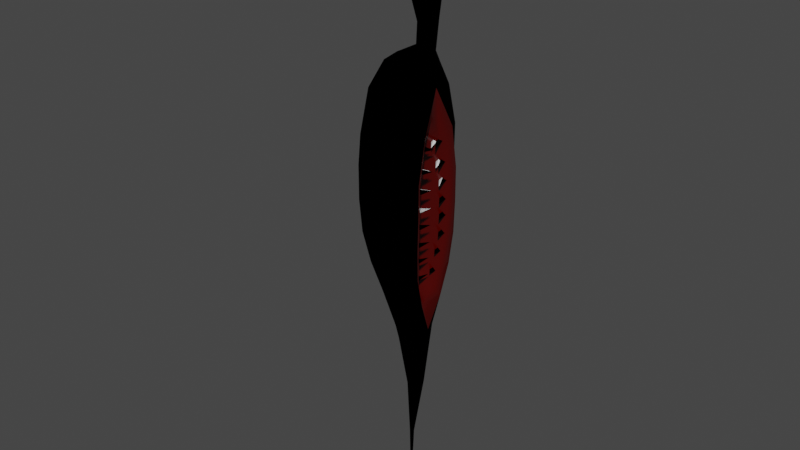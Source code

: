 # Source: 1_Imp_VoidGhost.blend  (saved by Blender 3.3.6; exported with 4.5.12 LTS)
import bpy
from mathutils import Matrix  # noqa: F401  (used for matrix-valued properties, if any)

bpy.ops.wm.read_factory_settings(use_empty=True)
scene = bpy.context.scene
scene.name = 'Scene'

# ---- collections
col_collection = bpy.data.collections.new('Collection'); scene.collection.children.link(col_collection)

# ---- materials (node trees are filled in below, after node groups)
mat_black = bpy.data.materials.new('Black')
mat_black.alpha_threshold = 0.0
mat_black.use_transparent_shadow = False
mat_black.roughness = 0.5
mat_black.line_color = (0.0, 0.0, 0.0, 1.0)
mat_glow = bpy.data.materials.new('Glow')
mat_glow.use_transparent_shadow = False
mat_fleshy = bpy.data.materials.new('Fleshy')
mat_fleshy.use_transparent_shadow = False
mat_white = bpy.data.materials.new('White')
mat_white.use_transparent_shadow = False

# ---- material node trees
mat_black.use_nodes = True; mat_black.node_tree.nodes.clear()
_N = mat_black.node_tree.nodes; _L = mat_black.node_tree.links
n0 = _N.new('ShaderNodeOutputMaterial'); n0.name = 'Material Output'; n0.location = (300, 300)
n1 = _N.new('ShaderNodeBsdfPrincipled'); n1.name = 'Principled BSDF'; n1.location = (10, 300)
n1.distribution = 'GGX'
n1.subsurface_method = 'RANDOM_WALK_SKIN'
n1.inputs[0].default_value = (0.0, 0.0, 0.0, 1.0)
n1.inputs[2].default_value = 1.0
n1.inputs[3].default_value = 1.45
n1.inputs[13].default_value = 0.0
n1.inputs[27].default_value = (0.0, 0.0, 0.0, 1.0)
n1.inputs[28].default_value = 1.0
_L.new(n1.outputs[0], n0.inputs[0])
n0.is_active_output = True
mat_glow.use_nodes = True; mat_glow.node_tree.nodes.clear()
_N = mat_glow.node_tree.nodes; _L = mat_glow.node_tree.links
n0 = _N.new('ShaderNodeBsdfPrincipled'); n0.name = 'Principled BSDF'; n0.location = (10, 300)
n0.distribution = 'GGX'
n0.subsurface_method = 'RANDOM_WALK_SKIN'
n0.inputs[0].default_value = (0.4473, 0.1678, 0.8, 1.0)
n0.inputs[2].default_value = 1.0
n0.inputs[3].default_value = 1.45
n0.inputs[13].default_value = 0.0
n0.inputs[27].default_value = (0.0, 0.0, 0.0, 1.0)
n0.inputs[28].default_value = 1.0
n1 = _N.new('ShaderNodeOutputMaterial'); n1.name = 'Material Output'; n1.location = (300, 300)
_L.new(n0.outputs[0], n1.inputs[0])
n1.is_active_output = True
mat_fleshy.use_nodes = True; mat_fleshy.node_tree.nodes.clear()
_N = mat_fleshy.node_tree.nodes; _L = mat_fleshy.node_tree.links
n0 = _N.new('ShaderNodeBsdfPrincipled'); n0.name = 'Principled BSDF'; n0.location = (10, 300)
n0.distribution = 'GGX'
n0.subsurface_method = 'RANDOM_WALK_SKIN'
n0.inputs[0].default_value = (0.06372, 0.0006333, 0.0, 1.0)
n0.inputs[2].default_value = 0.1811
n0.inputs[3].default_value = 1.45
n0.inputs[13].default_value = 0.5354
n0.inputs[27].default_value = (0.0, 0.0, 0.0, 1.0)
n0.inputs[28].default_value = 1.0
n1 = _N.new('ShaderNodeOutputMaterial'); n1.name = 'Material Output'; n1.location = (300, 300)
_L.new(n0.outputs[0], n1.inputs[0])
n1.is_active_output = True
mat_white.use_nodes = True; mat_white.node_tree.nodes.clear()
_N = mat_white.node_tree.nodes; _L = mat_white.node_tree.links
n0 = _N.new('ShaderNodeBsdfPrincipled'); n0.name = 'Principled BSDF'; n0.location = (10, 300)
n0.distribution = 'GGX'
n0.subsurface_method = 'RANDOM_WALK_SKIN'
n0.inputs[2].default_value = 1.0
n0.inputs[3].default_value = 1.45
n0.inputs[13].default_value = 0.0
n0.inputs[27].default_value = (0.0, 0.0, 0.0, 1.0)
n0.inputs[28].default_value = 1.0
n1 = _N.new('ShaderNodeOutputMaterial'); n1.name = 'Material Output'; n1.location = (300, 300)
_L.new(n0.outputs[0], n1.inputs[0])
n1.is_active_output = True

# ---- world
world_world = bpy.data.worlds.new('World'); scene.world = world_world
world_world.use_nodes = True; world_world.node_tree.nodes.clear()
_N = world_world.node_tree.nodes; _L = world_world.node_tree.links
n0 = _N.new('ShaderNodeOutputWorld'); n0.name = 'World Output'; n0.location = (300, 300)
n1 = _N.new('ShaderNodeBackground'); n1.name = 'Background'; n1.location = (10, 300)
n1.inputs[0].default_value = (0.05088, 0.05088, 0.05088, 1.0)
_L.new(n1.outputs[0], n0.inputs[0])
n0.is_active_output = True
world_world.color = (0.05088, 0.05088, 0.05088)
world_world.use_sun_shadow = False
world_world.sun_shadow_jitter_overblur = 0.0

# ---- meshes
me_icosphere = bpy.data.meshes.new('Icosphere')
me_icosphere.from_pydata([(-0.4739, 0.0, 4.69), (0.2157, -0.4487, 5.019), (-0.7507, -0.6342, 5.06), (-0.198, -0.6342, 5.947), (-1.198, -0.392, 5.947), (0.5087, 0.0, 5.947), (-0.4744, 0.0, 6.5), (-0.6368, -0.3738, 4.763), (-0.09194, -0.3312, 4.683), (-0.2115, -0.6032, 4.992), (0.5388, -0.3428, 5.513), (-0.4744, -0.7456, 5.5), (0.1134, -0.6032, 5.5), (-1.062, -0.6032, 5.5), (0.2138, -0.3728, 6.026), (-0.7372, -0.6032, 6.026), (-1.325, 0.0, 6.026), (-0.3119, -0.3728, 6.351), (0.05138, 0.0, 6.351), (-0.8997, 0.2304, 6.351), (-0.8597, -0.2845, 4.741), (-0.7314, 0.0, 4.696), (-1.136, 0.0, 4.682), (-1.27, -0.2841, 4.88), (-1.43, 0.0, 4.931), (-1.21, -0.4597, 5.281), (-1.327, -0.2987, 5.617), (-1.427, 0.0, 5.673), (-0.959, -0.4834, 4.966), (-0.02811, -0.2599, 4.549), (0.2758, -0.4537, 4.747), (0.5503, -0.2665, 5.079), (0.05137, -0.1929, 4.251), (0.3137, -0.3576, 4.329), (0.5356, -0.1965, 4.417), (0.1582, -0.1485, 3.821), (0.3037, -0.2495, 3.846), (0.5641, 0.0, 2.452), (0.5019, -0.1433, 3.895), (0.1299, -0.1437, 3.306), (0.2742, -0.1976, 3.269), (0.4492, -0.1164, 3.206), (0.5405, 0.0, 2.956), (0.5083, 0.0, 3.182), (0.5687, 0.0, 3.928), (0.6229, 0.0, 4.499), (0.6389, 0.0, 5.079), (0.6274, 0.0, 5.513), (-0.4522, -0.4753, 2.974), (-0.008117, -0.7085, 2.858), (0.4308, -0.6133, 2.344), (0.4082, -0.3148, 2.913), (-0.1497, -1.172, 2.067), (-0.7519, -0.6412, 2.339), (0.6547, -0.4652, 1.478), (0.4702, -0.8088, 1.403), (-0.1837, -1.337, 1.211), (-0.9364, -0.7142, 1.254), (0.6417, -0.6468, 0.458), (0.3827, -0.9072, 0.4687), (-0.1953, -1.324, 0.38), (-0.9966, -0.7239, 0.5107), (0.64, -0.6485, -0.3599), (0.369, -0.92, -0.3751), (-0.1951, -1.323, -0.3751), (-0.9967, -0.724, -0.3218), (0.6167, -0.6419, -1.142), (0.33, -0.903, -1.125), (-0.1673, -1.262, -1.125), (-0.9429, -0.6907, -1.125), (0.563, -0.5605, -1.925), (0.284, -0.8178, -1.875), (-0.1024, -1.104, -1.875), (-0.7797, -0.6039, -1.875), (0.5111, -0.3323, -2.719), (0.3001, -0.5747, -2.716), (-0.006419, -0.8362, -2.625), (-0.5561, -0.4575, -2.625), (0.4318, 0.0, -3.506), (0.2936, -0.3279, -3.564), (-0.02361, -0.5117, -3.679), (-0.2525, -0.2587, -3.75), (0.242, 0.0, -5.099), (0.225, -0.1273, -5.103), (0.1073, -0.2232, -5.128), (-0.07536, -0.1273, -5.167), (0.01233, 0.0, -6.648), (0.006715, -0.03521, -6.648), (-0.03266, -0.06173, -6.648), (-0.06717, -0.03378, -6.648), (-0.05094, 0.0, -8.631), (-0.1766, 0.0, 4.625), (-0.1335, 0.0, 4.549), (-0.04603, 0.0, 4.242), (0.07102, 0.0, 3.809), (0.05668, 0.0, 3.303), (-0.4982, 5.2e-10, 3.014), (-0.8486, 0.0, 2.425), (-1.045, 0.0, 1.317), (-1.099, 0.0, 0.646), (-1.1, 0.0, -0.2445), (-1.053, 0.0, -1.125), (-0.913, 0.0, -1.875), (-0.7297, 0.0, -2.625), (-0.3431, 0.0, -3.786), (-0.1593, 0.0, -5.185), (-0.09562, 0.0, -6.648), (0.4581, 0.0, 1.805), (0.4623, -0.2986, 1.111), (0.5028, -0.4058, 0.3428), (0.5238, -0.4433, -0.3957), (0.5042, -0.4398, -1.095), (0.4355, -0.3586, -1.763), (0.3377, -0.2379, -2.402), (0.2671, 0.0, -2.9), (-0.3544, 0.0, 0.8271), (-0.3501, -0.09184, 0.3942), (-0.3288, -0.1326, -0.09308), (-0.3288, -0.1588, -0.5261), (-0.347, -0.1581, -0.9107), (-0.3946, -0.1211, -1.258), (-0.4748, -0.07589, -1.605), (-0.5486, 0.0, -1.952), (0.2157, 0.4487, 5.019), (-0.7507, 0.6342, 5.06), (-0.198, 0.6342, 5.947), (-1.198, 0.392, 5.947), (-0.6368, 0.3738, 4.763), (-0.09194, 0.3312, 4.683), (-0.2115, 0.6032, 4.992), (0.5388, 0.3428, 5.513), (-0.4744, 0.7456, 5.5), (0.1134, 0.6032, 5.5), (-1.062, 0.6032, 5.5), (0.2138, 0.3728, 6.026), (-0.7372, 0.6032, 6.026), (-0.3119, 0.3728, 6.351), (-0.8997, -0.2304, 6.351), (-0.8597, 0.2845, 4.741), (-1.27, 0.2841, 4.88), (-1.487, 0.1756, 5.27), (-1.21, 0.4597, 5.281), (-1.327, 0.2987, 5.617), (-1.487, -0.1756, 5.27), (-0.959, 0.4834, 4.966), (-0.02811, 0.2599, 4.549), (0.2758, 0.4537, 4.747), (0.5503, 0.2665, 5.079), (0.05137, 0.1929, 4.251), (0.3137, 0.3576, 4.329), (0.5356, 0.1965, 4.417), (0.1351, 0.1471, 3.807), (0.3037, 0.2495, 3.846), (0.5019, 0.1433, 3.895), (0.1033, 0.1437, 3.321), (0.2742, 0.1976, 3.269), (0.4492, 0.1164, 3.206), (-0.4522, 0.4753, 2.974), (-0.008117, 0.7085, 2.858), (0.4308, 0.6133, 2.344), (0.4082, 0.3148, 2.913), (-0.1497, 1.172, 2.067), (-0.7519, 0.6412, 2.339), (0.6547, 0.4652, 1.478), (0.4702, 0.8088, 1.403), (-0.1837, 1.337, 1.211), (-0.9364, 0.7142, 1.254), (0.6417, 0.6468, 0.458), (0.3827, 0.9072, 0.4687), (-0.1953, 1.324, 0.38), (-0.9966, 0.7239, 0.5107), (0.64, 0.6485, -0.3599), (0.369, 0.92, -0.3751), (-0.1951, 1.323, -0.3751), (-0.9967, 0.724, -0.3218), (0.6167, 0.6419, -1.142), (0.33, 0.903, -1.125), (-0.1673, 1.262, -1.125), (-0.9429, 0.6907, -1.125), (0.563, 0.5605, -1.925), (0.284, 0.8178, -1.875), (-0.1024, 1.104, -1.875), (-0.7797, 0.6039, -1.875), (0.5111, 0.3323, -2.719), (0.3001, 0.5747, -2.716), (-0.006419, 0.8362, -2.625), (-0.5561, 0.4575, -2.625), (0.2936, 0.3279, -3.564), (-0.02361, 0.5117, -3.679), (-0.2525, 0.2587, -3.75), (0.225, 0.1273, -5.103), (0.1073, 0.2232, -5.128), (-0.07536, 0.1273, -5.167), (0.006715, 0.03521, -6.648), (-0.03266, 0.06173, -6.648), (-0.06717, 0.03378, -6.648), (0.4623, 0.2986, 1.111), (0.5028, 0.4058, 0.3428), (0.5238, 0.4433, -0.3957), (0.5042, 0.4398, -1.095), (0.4355, 0.3586, -1.763), (0.3377, 0.2379, -2.402), (-0.3501, 0.09184, 0.3942), (-0.3288, 0.1326, -0.09308), (-0.3288, 0.1588, -0.5261), (-0.347, 0.1581, -0.9107), (-0.3946, 0.1211, -1.258), (-0.4748, 0.07589, -1.605), (0.5134, -0.2403, 4.618), (0.4964, -0.2593, 4.669), (0.4544, -0.2938, 4.688), (0.4122, -0.3236, 4.663), (0.3945, -0.3312, 4.609), (0.4115, -0.3121, 4.557), (0.4535, -0.2776, 4.539), (0.4957, -0.2478, 4.564), (0.5134, 0.2403, 4.618), (0.4964, 0.2593, 4.669), (0.4544, 0.2938, 4.688), (0.4122, 0.3236, 4.663), (0.3945, 0.3312, 4.609), (0.4115, 0.3121, 4.557), (0.4535, 0.2776, 4.539), (0.4957, 0.2478, 4.564), (0.4344, -0.4427, -1.221), (0.5114, -0.4818, -1.14), (0.4344, -0.4573, -1.055), (0.3574, -0.4182, -1.135), (0.5619, -0.1432, -1.111), (0.4495, -0.4502, -0.7657), (0.5265, -0.4821, -0.6823), (0.4495, -0.4502, -0.599), (0.3726, -0.4184, -0.6823), (0.5771, -0.1423, -0.6823), (0.3736, -0.3889, -1.675), (0.4506, -0.4348, -1.599), (0.3736, -0.4178, -1.511), (0.2966, -0.372, -1.587), (0.5011, -0.1001, -1.54), (0.3046, -0.2978, -2.179), (0.3816, -0.3501, -2.107), (0.3046, -0.3409, -2.018), (0.2277, -0.2885, -2.09), (0.4322, -0.02186, -2.019), (0.4545, -0.4427, 0.256), (0.5315, -0.4818, 0.1758), (0.4545, -0.4573, 0.09002), (0.3775, -0.4182, 0.1703), (0.5821, -0.1432, 0.1462), (0.4495, -0.4502, -0.199), (0.5265, -0.4821, -0.2823), (0.4495, -0.4502, -0.3657), (0.3726, -0.4184, -0.2823), (0.5771, -0.1423, -0.2823), (0.4479, -0.3889, 0.7104), (0.5248, -0.4348, 0.6339), (0.4479, -0.4178, 0.5463), (0.3709, -0.372, 0.6228), (0.5754, -0.1001, 0.5749), (0.4176, -0.2978, 1.214), (0.4946, -0.3501, 1.142), (0.4176, -0.3409, 1.053), (0.3406, -0.2885, 1.125), (0.5452, -0.02186, 1.054), (0.4344, 0.4427, -1.221), (0.5114, 0.4818, -1.14), (0.4344, 0.4573, -1.055), (0.3574, 0.4182, -1.135), (0.5619, 0.1432, -1.111), (0.4495, 0.4502, -0.7657), (0.5265, 0.4821, -0.6823), (0.4495, 0.4502, -0.599), (0.3726, 0.4184, -0.6823), (0.5771, 0.1423, -0.6823), (0.3736, 0.3889, -1.675), (0.4506, 0.4348, -1.599), (0.3736, 0.4178, -1.511), (0.2966, 0.372, -1.587), (0.5011, 0.1001, -1.54), (0.3046, 0.2978, -2.179), (0.3816, 0.3501, -2.107), (0.3046, 0.3409, -2.018), (0.2277, 0.2885, -2.09), (0.4322, 0.02186, -2.019), (0.4545, 0.4427, 0.256), (0.5315, 0.4818, 0.1758), (0.4545, 0.4573, 0.09002), (0.3775, 0.4182, 0.1703), (0.5821, 0.1432, 0.1462), (0.4495, 0.4502, -0.199), (0.5265, 0.4821, -0.2823), (0.4495, 0.4502, -0.3657), (0.3726, 0.4184, -0.2823), (0.5771, 0.1423, -0.2823), (0.4479, 0.3889, 0.7104), (0.5248, 0.4348, 0.6339), (0.4479, 0.4178, 0.5463), (0.3709, 0.372, 0.6228), (0.5754, 0.1001, 0.5749), (0.4176, 0.2978, 1.214), (0.4946, 0.3501, 1.142), (0.4176, 0.3409, 1.053), (0.3406, 0.2885, 1.125), (0.5452, 0.02186, 1.054)], [], [(0, 8, 7), (47, 10, 31, 46), (1, 8, 29, 30), (2, 9, 11), (1, 10, 12), (2, 11, 13), (3, 14, 17), (4, 15, 137), (19, 137, 6), (19, 16, 137), (16, 4, 137), (137, 17, 6), (137, 15, 17), (15, 3, 17), (17, 18, 6), (17, 14, 18), (14, 5, 18), (13, 15, 4), (13, 11, 15), (11, 3, 15), (12, 14, 3), (12, 10, 14), (10, 5, 14), (0, 7, 20, 21), (7, 2, 28, 20), (11, 12, 3), (11, 9, 12), (9, 1, 12), (10, 1, 30, 31), (13, 4, 26, 25), (4, 16, 27, 26), (2, 13, 25, 28), (7, 9, 2), (7, 8, 9), (8, 1, 9), (21, 20, 22), (24, 23, 143), (143, 26, 27), (143, 25, 26), (143, 23, 25), (23, 28, 25), (22, 23, 24), (22, 20, 23), (20, 28, 23), (31, 30, 33, 34), (30, 29, 32, 33), (46, 31, 34, 45), (33, 32, 35, 36), (45, 34, 38, 44), (34, 33, 36, 38), (38, 36, 40, 41), (36, 35, 39, 40), (44, 38, 41, 43), (40, 39, 48, 49), (10, 47, 5), (42, 51, 50, 37), (51, 49, 52, 50), (49, 48, 53, 52), (43, 41, 51, 42), (41, 40, 49, 51), (37, 50, 55, 54), (50, 52, 56, 55), (52, 53, 57, 56), (54, 55, 59, 58), (55, 56, 60, 59), (56, 57, 61, 60), (58, 59, 63, 62), (60, 61, 65, 64), (59, 60, 64, 63), (62, 63, 67, 66), (64, 65, 69, 68), (63, 64, 68, 67), (68, 69, 73, 72), (67, 68, 72, 71), (66, 67, 71, 70), (71, 72, 76, 75), (70, 71, 75, 74), (72, 73, 77, 76), (74, 75, 79, 78), (76, 77, 81, 80), (75, 76, 80, 79), (78, 79, 83, 82), (80, 81, 85, 84), (79, 80, 84, 83), (84, 85, 89, 88), (83, 84, 88, 87), (82, 83, 87, 86), (88, 89, 90), (86, 87, 90), (87, 88, 90), (85, 105, 106, 89), (81, 104, 105, 85), (77, 103, 104, 81), (73, 102, 103, 77), (69, 101, 102, 73), (65, 100, 101, 69), (61, 99, 100, 65), (57, 98, 99, 61), (53, 97, 98, 57), (48, 96, 97, 53), (39, 95, 96, 48), (35, 94, 95, 39), (32, 93, 94, 35), (29, 92, 93, 32), (8, 91, 92, 29), (8, 0, 91), (66, 70, 112, 111), (62, 66, 111, 110), (58, 62, 110, 109), (74, 78, 114, 113), (54, 58, 109, 108), (37, 54, 108, 107), (70, 74, 113, 112), (113, 114, 122, 121), (110, 111, 119, 118), (107, 108, 116, 115), (111, 112, 120, 119), (112, 113, 121, 120), (108, 109, 117, 116), (109, 110, 118, 117), (89, 106, 90), (0, 127, 128), (47, 46, 147, 130), (123, 146, 145, 128), (124, 131, 129), (123, 132, 130), (124, 133, 131), (125, 136, 134), (126, 19, 135), (16, 19, 126), (19, 6, 136), (19, 136, 135), (135, 136, 125), (136, 6, 18), (136, 18, 134), (134, 18, 5), (133, 126, 135), (133, 135, 131), (131, 135, 125), (132, 125, 134), (132, 134, 130), (130, 134, 5), (0, 21, 138, 127), (127, 138, 144, 124), (131, 125, 132), (131, 132, 129), (129, 132, 123), (130, 147, 146, 123), (133, 141, 142, 126), (126, 142, 27, 16), (124, 144, 141, 133), (127, 124, 129), (127, 129, 128), (128, 129, 123), (21, 22, 138), (24, 140, 139), (24, 143, 140), (143, 27, 140), (140, 27, 142), (140, 142, 141), (140, 141, 139), (139, 141, 144), (22, 24, 139), (22, 139, 138), (138, 139, 144), (147, 150, 149, 146), (146, 149, 148, 145), (46, 45, 150, 147), (149, 152, 151, 148), (45, 44, 153, 150), (150, 153, 152, 149), (153, 156, 155, 152), (152, 155, 154, 151), (44, 43, 156, 153), (155, 158, 157, 154), (130, 5, 47), (42, 37, 159, 160), (160, 159, 161, 158), (158, 161, 162, 157), (43, 42, 160, 156), (156, 160, 158, 155), (37, 163, 164, 159), (159, 164, 165, 161), (161, 165, 166, 162), (163, 167, 168, 164), (164, 168, 169, 165), (165, 169, 170, 166), (167, 171, 172, 168), (169, 173, 174, 170), (168, 172, 173, 169), (171, 175, 176, 172), (173, 177, 178, 174), (172, 176, 177, 173), (177, 181, 182, 178), (176, 180, 181, 177), (175, 179, 180, 176), (180, 184, 185, 181), (179, 183, 184, 180), (181, 185, 186, 182), (183, 78, 187, 184), (185, 188, 189, 186), (184, 187, 188, 185), (78, 82, 190, 187), (188, 191, 192, 189), (187, 190, 191, 188), (191, 194, 195, 192), (190, 193, 194, 191), (82, 86, 193, 190), (194, 90, 195), (86, 90, 193), (193, 90, 194), (192, 195, 106, 105), (189, 192, 105, 104), (186, 189, 104, 103), (182, 186, 103, 102), (178, 182, 102, 101), (174, 178, 101, 100), (170, 174, 100, 99), (166, 170, 99, 98), (162, 166, 98, 97), (157, 162, 97, 96), (154, 157, 96, 95), (151, 154, 95, 94), (148, 151, 94, 93), (145, 148, 93, 92), (128, 145, 92, 91), (128, 91, 0), (175, 199, 200, 179), (171, 198, 199, 175), (167, 197, 198, 171), (183, 201, 114, 78), (163, 196, 197, 167), (37, 107, 196, 163), (179, 200, 201, 183), (201, 207, 122, 114), (198, 204, 205, 199), (107, 115, 202, 196), (199, 205, 206, 200), (200, 206, 207, 201), (196, 202, 203, 197), (197, 203, 204, 198), (195, 90, 106), (209, 210, 211, 212, 213, 214, 215, 208), (217, 216, 223, 222, 221, 220, 219, 218), (202, 115, 116, 117, 118, 119, 120, 121, 122, 207, 206, 205, 204, 203), (224, 228, 225), (225, 228, 226), (226, 228, 227), (227, 228, 224), (229, 233, 230), (230, 233, 231), (231, 233, 232), (232, 233, 229), (234, 238, 235), (235, 238, 236), (236, 238, 237), (237, 238, 234), (239, 243, 240), (240, 243, 241), (241, 243, 242), (242, 243, 239), (244, 245, 248), (245, 246, 248), (246, 247, 248), (247, 244, 248), (249, 250, 253), (250, 251, 253), (251, 252, 253), (252, 249, 253), (254, 255, 258), (255, 256, 258), (256, 257, 258), (257, 254, 258), (259, 260, 263), (260, 261, 263), (261, 262, 263), (262, 259, 263), (264, 265, 268), (265, 266, 268), (266, 267, 268), (267, 264, 268), (269, 270, 273), (270, 271, 273), (271, 272, 273), (272, 269, 273), (274, 275, 278), (275, 276, 278), (276, 277, 278), (277, 274, 278), (279, 280, 283), (280, 281, 283), (281, 282, 283), (282, 279, 283), (284, 288, 285), (285, 288, 286), (286, 288, 287), (287, 288, 284), (289, 293, 290), (290, 293, 291), (291, 293, 292), (292, 293, 289), (294, 298, 295), (295, 298, 296), (296, 298, 297), (297, 298, 294), (299, 303, 300), (300, 303, 301), (301, 303, 302), (302, 303, 299)])
me_icosphere.polygons.foreach_set('use_smooth', [1, 1, 1, 1, 1, 1, 1, 1, 1, 1, 1, 1, 1, 1, 1, 1, 1, 1, 1, 1, 1, 1, 1, 1, 1, 1, 1, 1, 1, 1, 1, 1, 1, 1, 1, 1, 1, 1, 1, 1, 1, 1, 1, 1, 1, 1, 1, 1, 1, 1, 1, 1, 1, 1, 1, 1, 1, 1, 1, 1, 1, 1, 1, 1, 1, 1, 1, 1, 1, 1, 1, 1, 1, 1, 1, 1, 1, 1, 1, 1, 1, 1, 1, 1, 1, 1, 1, 1, 1, 1, 1, 1, 1, 1, 1, 1, 1, 1, 1, 1, 1, 1, 1, 1, 1, 1, 1, 1, 1, 1, 1, 1, 1, 1, 1, 1, 1, 1, 1, 1, 1, 1, 1, 1, 1, 1, 1, 1, 1, 1, 1, 1, 1, 1, 1, 1, 1, 1, 1, 1, 1, 1, 1, 1, 1, 1, 1, 1, 1, 1, 1, 1, 1, 1, 1, 1, 1, 1, 1, 1, 1, 1, 1, 1, 1, 1, 1, 1, 1, 1, 1, 1, 1, 1, 1, 1, 1, 1, 1, 1, 1, 1, 1, 1, 1, 1, 1, 1, 1, 1, 1, 1, 1, 1, 1, 1, 1, 1, 1, 1, 1, 1, 1, 1, 1, 1, 1, 1, 1, 1, 1, 1, 1, 1, 1, 1, 1, 1, 1, 1, 1, 1, 1, 1, 1, 1, 1, 1, 1, 1, 1, 1, 1, 1, 1, 1, 1, 1, 1, 1, 1, 1, 0, 0, 1, 0, 0, 0, 0, 0, 0, 0, 0, 0, 0, 0, 0, 0, 0, 0, 0, 0, 0, 0, 0, 0, 0, 0, 0, 0, 0, 0, 0, 0, 0, 0, 0, 0, 0, 0, 0, 0, 0, 0, 0, 0, 0, 0, 0, 0, 0, 0, 0, 0, 0, 0, 0, 0, 0, 0, 0, 0, 0, 0, 0, 0, 0, 0, 0])
me_icosphere.polygons.foreach_set('material_index', [0, 0, 0, 0, 0, 0, 0, 0, 0, 0, 0, 0, 0, 0, 0, 0, 0, 0, 0, 0, 0, 0, 0, 0, 0, 0, 0, 0, 0, 0, 0, 0, 0, 0, 0, 0, 0, 0, 0, 0, 0, 0, 0, 0, 0, 0, 0, 0, 0, 0, 0, 0, 0, 0, 0, 0, 0, 0, 0, 0, 0, 0, 0, 0, 0, 0, 0, 0, 0, 0, 0, 0, 0, 0, 0, 0, 0, 0, 0, 0, 0, 0, 0, 0, 0, 0, 0, 0, 0, 0, 0, 0, 0, 0, 0, 0, 0, 0, 0, 0, 0, 0, 0, 0, 0, 0, 2, 2, 2, 2, 2, 2, 2, 2, 2, 2, 2, 2, 2, 2, 0, 0, 0, 0, 0, 0, 0, 0, 0, 0, 0, 0, 0, 0, 0, 0, 0, 0, 0, 0, 0, 0, 0, 0, 0, 0, 0, 0, 0, 0, 0, 0, 0, 0, 0, 0, 0, 0, 0, 0, 0, 0, 0, 0, 0, 0, 0, 0, 0, 0, 0, 0, 0, 0, 0, 0, 0, 0, 0, 0, 0, 0, 0, 0, 0, 0, 0, 0, 0, 0, 0, 0, 0, 0, 0, 0, 0, 0, 0, 0, 0, 0, 0, 0, 0, 0, 0, 0, 0, 0, 0, 0, 0, 0, 0, 0, 0, 0, 0, 0, 0, 0, 0, 0, 0, 0, 0, 2, 2, 2, 2, 2, 2, 2, 2, 2, 2, 2, 2, 2, 2, 0, 3, 3, 1, 0, 0, 0, 0, 0, 0, 0, 0, 0, 0, 0, 0, 0, 0, 0, 0, 0, 0, 0, 0, 0, 0, 0, 0, 0, 0, 0, 0, 0, 0, 0, 0, 0, 0, 0, 0, 0, 0, 0, 0, 0, 0, 0, 0, 0, 0, 0, 0, 0, 0, 0, 0, 0, 0, 0, 0, 0, 0, 0, 0, 0, 0, 0, 0])
_uv = me_icosphere.uv_layers.new(name='UVMap')
_uv.uv.foreach_set('vector', [0.1818, 0.0, 0.2273, 0.07873, 0.1364, 0.07873, 0.3636, 0.2362, 0.3182, 0.2362, 0.3182, 0.2362, 0.3636, 0.2362, 0.2727, 0.1575, 0.2273, 0.07873, 0.2273, 0.07873, 0.2727, 0.1575, 0.09091, 0.1575, 0.1818, 0.1575, 0.1364, 0.2362, 0.2727, 0.1575, 0.3182, 0.2362, 0.2273, 0.2362, 0.09091, 0.1575, 0.1364, 0.2362, 0.04546, 0.2362, 0.1818, 0.3149, 0.2727, 0.3149, 0.2273, 0.3937, 0.0, 0.3149, 0.09091, 0.3149, 0.04546, 0.3937, 0.7727, 0.3937, 0.8636, 0.3937, 0.8182, 0.4724, 0.7727, 0.3937, 0.8182, 0.3149, 0.8636, 0.3937, 0.8182, 0.3149, 0.9091, 0.3149, 0.8636, 0.3937, 0.04546, 0.3937, 0.1364, 0.3937, 0.09091, 0.4724, 0.04546, 0.3937, 0.09091, 0.3149, 0.1364, 0.3937, 0.09091, 0.3149, 0.1818, 0.3149, 0.1364, 0.3937, 0.2273, 0.3937, 0.3182, 0.3937, 0.2727, 0.4724, 0.2273, 0.3937, 0.2727, 0.3149, 0.3182, 0.3937, 0.2727, 0.3149, 0.3636, 0.3149, 0.3182, 0.3937, 0.04546, 0.2362, 0.09091, 0.3149, 0.0, 0.3149, 0.04546, 0.2362, 0.1364, 0.2362, 0.09091, 0.3149, 0.1364, 0.2362, 0.1818, 0.3149, 0.09091, 0.3149, 0.2273, 0.2362, 0.2727, 0.3149, 0.1818, 0.3149, 0.2273, 0.2362, 0.3182, 0.2362, 0.2727, 0.3149, 0.3182, 0.2362, 0.3636, 0.3149, 0.2727, 0.3149, 0.1818, 0.0, 0.1364, 0.07873, 0.1364, 0.07873, 0.1818, 0.0, 0.1364, 0.07873, 0.09091, 0.1575, 0.09091, 0.1575, 0.1364, 0.07873, 0.1364, 0.2362, 0.2273, 0.2362, 0.1818, 0.3149, 0.1364, 0.2362, 0.1818, 0.1575, 0.2273, 0.2362, 0.1818, 0.1575, 0.2727, 0.1575, 0.2273, 0.2362, 0.3182, 0.2362, 0.2727, 0.1575, 0.2727, 0.1575, 0.3182, 0.2362, 0.04546, 0.2362, 0.0, 0.3149, 0.0, 0.3149, 0.04546, 0.2362, 0.9091, 0.3149, 0.8182, 0.3149, 0.8182, 0.3149, 0.9091, 0.3149, 0.09091, 0.1575, 0.04546, 0.2362, 0.04546, 0.2362, 0.09091, 0.1575, 0.1364, 0.07873, 0.1818, 0.1575, 0.09091, 0.1575, 0.1364, 0.07873, 0.2273, 0.07873, 0.1818, 0.1575, 0.2273, 0.07873, 0.2727, 0.1575, 0.1818, 0.1575, 0.9091, 0.0, 0.9545, 0.07873, 0.8636, 0.07873, 0.8182, 0.1575, 0.9091, 0.1575, 0.8636, 0.2362, 0.8636, 0.2362, 0.9091, 0.3149, 0.8182, 0.3149, 0.8636, 0.2362, 0.9545, 0.2362, 0.9091, 0.3149, 0.8636, 0.2362, 0.9091, 0.1575, 0.9545, 0.2362, 0.9091, 0.1575, 1.0, 0.1575, 0.9545, 0.2362, 0.8636, 0.07873, 0.9091, 0.1575, 0.8182, 0.1575, 0.8636, 0.07873, 0.9545, 0.07873, 0.9091, 0.1575, 0.9545, 0.07873, 1.0, 0.1575, 0.9091, 0.1575, 0.3182, 0.2362, 0.2727, 0.1575, 0.2727, 0.1575, 0.3182, 0.2362, 0.2727, 0.1575, 0.2273, 0.07873, 0.2273, 0.07873, 0.2727, 0.1575, 0.3636, 0.2362, 0.3182, 0.2362, 0.3182, 0.2362, 0.3636, 0.2362, 0.2727, 0.1575, 0.2273, 0.07873, 0.2273, 0.07873, 0.2727, 0.1575, 0.3636, 0.2362, 0.3182, 0.2362, 0.3182, 0.2362, 0.3636, 0.2362, 0.3182, 0.2362, 0.2727, 0.1575, 0.2727, 0.1575, 0.3182, 0.2362, 0.3182, 0.2362, 0.2727, 0.1575, 0.2727, 0.1575, 0.3182, 0.2362, 0.2727, 0.1575, 0.2273, 0.07873, 0.2273, 0.07873, 0.2727, 0.1575, 0.3636, 0.2362, 0.3182, 0.2362, 0.3182, 0.2362, 0.3636, 0.2362, 0.2727, 0.1575, 0.2273, 0.07873, 0.2273, 0.07873, 0.2727, 0.1575, 0.3182, 0.2362, 0.3636, 0.2362, 0.3636, 0.3149, 0.3636, 0.2362, 0.3182, 0.2362, 0.3144, 0.2296, 0.3636, 0.2362, 0.3182, 0.2362, 0.2727, 0.1575, 0.2727, 0.1575, 0.3144, 0.2296, 0.2727, 0.1575, 0.2273, 0.07873, 0.2273, 0.07873, 0.2727, 0.1575, 0.3636, 0.2362, 0.3182, 0.2362, 0.3182, 0.2362, 0.3636, 0.2362, 0.3182, 0.2362, 0.2727, 0.1575, 0.2727, 0.1575, 0.3182, 0.2362, 0.3636, 0.2362, 0.3144, 0.2296, 0.3122, 0.2259, 0.3549, 0.2362, 0.3144, 0.2296, 0.2727, 0.1575, 0.2727, 0.1575, 0.3122, 0.2259, 0.2727, 0.1575, 0.2273, 0.07873, 0.2273, 0.07873, 0.2727, 0.1575, 0.3549, 0.2362, 0.3122, 0.2259, 0.3059, 0.2149, 0.3487, 0.2335, 0.3122, 0.2259, 0.2727, 0.1575, 0.2727, 0.1575, 0.3059, 0.2149, 0.2727, 0.1575, 0.2273, 0.07873, 0.2273, 0.07873, 0.2727, 0.1575, 0.3487, 0.2335, 0.3059, 0.2149, 0.305, 0.2133, 0.3486, 0.2333, 0.2727, 0.1575, 0.2273, 0.07873, 0.2273, 0.07873, 0.2727, 0.1575, 0.3059, 0.2149, 0.2727, 0.1575, 0.2727, 0.1575, 0.305, 0.2133, 0.3486, 0.2333, 0.305, 0.2133, 0.3028, 0.2096, 0.3483, 0.2328, 0.2727, 0.1575, 0.2273, 0.07873, 0.2273, 0.07873, 0.2727, 0.1575, 0.305, 0.2133, 0.2727, 0.1575, 0.2727, 0.1575, 0.3028, 0.2096, 0.2727, 0.1575, 0.2273, 0.07873, 0.2273, 0.07873, 0.2727, 0.1575, 0.3028, 0.2096, 0.2727, 0.1575, 0.2727, 0.1575, 0.3001, 0.2049, 0.3483, 0.2328, 0.3028, 0.2096, 0.3001, 0.2049, 0.348, 0.2322, 0.3001, 0.2049, 0.2727, 0.1575, 0.2727, 0.1575, 0.304, 0.2116, 0.348, 0.2322, 0.3001, 0.2049, 0.304, 0.2116, 0.3549, 0.2362, 0.2727, 0.1575, 0.2273, 0.07873, 0.2273, 0.07873, 0.2727, 0.1575, 0.3549, 0.2362, 0.304, 0.2116, 0.3182, 0.2362, 0.3549, 0.2362, 0.2727, 0.1575, 0.2273, 0.07873, 0.2273, 0.07873, 0.2727, 0.1575, 0.304, 0.2116, 0.2727, 0.1575, 0.2727, 0.1575, 0.3182, 0.2362, 0.3549, 0.2362, 0.3182, 0.2362, 0.3182, 0.2362, 0.3549, 0.2362, 0.2727, 0.1575, 0.2273, 0.07873, 0.1981, 0.02812, 0.2727, 0.1575, 0.3182, 0.2362, 0.2727, 0.1575, 0.2727, 0.1575, 0.3182, 0.2362, 0.2727, 0.1575, 0.1981, 0.02812, 0.2273, 0.07873, 0.2727, 0.1575, 0.3182, 0.2362, 0.2727, 0.1575, 0.2727, 0.1575, 0.3182, 0.2362, 0.3549, 0.2362, 0.3182, 0.2362, 0.3182, 0.2362, 0.3549, 0.2362, 0.2727, 0.1575, 0.2273, 0.07873, 0.2727, 0.1575, 0.3549, 0.2362, 0.3182, 0.2362, 0.3549, 0.2362, 0.3182, 0.2362, 0.2727, 0.1575, 0.3182, 0.2362, 0.3403, 0.07873, 0.3636, 0.07873, 0.3636, 0.07873, 0.3182, 0.07873, 0.3182, 0.07873, 0.3636, 0.07873, 0.3636, 0.07873, 0.3403, 0.07873, 0.3182, 0.07873, 0.3636, 0.07873, 0.3636, 0.07873, 0.3182, 0.07873, 0.3182, 0.07873, 0.3636, 0.07873, 0.3636, 0.07873, 0.3182, 0.07873, 0.3182, 0.07873, 0.3636, 0.07873, 0.3636, 0.07873, 0.3182, 0.07873, 0.3182, 0.07873, 0.3636, 0.07873, 0.3636, 0.07873, 0.3182, 0.07873, 0.3182, 0.07873, 0.3636, 0.07873, 0.3636, 0.07873, 0.3182, 0.07873, 0.3182, 0.07873, 0.3636, 0.07873, 0.3636, 0.07873, 0.3182, 0.07873, 0.3182, 0.07873, 0.3636, 0.07873, 0.3636, 0.07873, 0.3182, 0.07873, 0.3182, 0.07873, 0.3636, 0.07873, 0.3636, 0.07873, 0.3182, 0.07873, 0.3182, 0.07873, 0.3636, 0.07873, 0.3636, 0.07873, 0.3182, 0.07873, 0.3182, 0.07873, 0.3636, 0.07873, 0.3636, 0.07873, 0.3182, 0.07873, 0.3182, 0.07873, 0.3636, 0.07873, 0.3636, 0.07873, 0.3182, 0.07873, 0.3182, 0.07873, 0.3636, 0.07873, 0.3636, 0.07873, 0.3182, 0.07873, 0.3182, 0.07873, 0.3636, 0.07873, 0.3636, 0.07873, 0.3182, 0.07873, 0.3182, 0.07873, 0.3636, 0.0, 0.3636, 0.07873, 0.3483, 0.2328, 0.348, 0.2322, 0.3541, 0.2357, 0.3532, 0.2353, 0.3486, 0.2333, 0.3483, 0.2328, 0.3532, 0.2353, 0.3533, 0.2354, 0.3487, 0.2335, 0.3486, 0.2333, 0.3533, 0.2354, 0.3541, 0.2359, 0.3549, 0.2362, 0.3549, 0.2362, 0.3549, 0.2362, 0.3549, 0.2362, 0.3549, 0.2362, 0.3487, 0.2335, 0.3541, 0.2359, 0.3549, 0.2362, 0.3636, 0.2362, 0.3549, 0.2362, 0.3549, 0.2362, 0.3636, 0.2362, 0.348, 0.2322, 0.3549, 0.2362, 0.3549, 0.2362, 0.3541, 0.2357, 0.3549, 0.2362, 0.3549, 0.2362, 0.3549, 0.2362, 0.3549, 0.2362, 0.3533, 0.2354, 0.3532, 0.2353, 0.3549, 0.2362, 0.3549, 0.2362, 0.3636, 0.2362, 0.3549, 0.2362, 0.3549, 0.2362, 0.3636, 0.2362, 0.3532, 0.2353, 0.3541, 0.2357, 0.3549, 0.2362, 0.3549, 0.2362, 0.3541, 0.2357, 0.3549, 0.2362, 0.3549, 0.2362, 0.3549, 0.2362, 0.3549, 0.2362, 0.3541, 0.2359, 0.3549, 0.2362, 0.3549, 0.2362, 0.3541, 0.2359, 0.3533, 0.2354, 0.3549, 0.2362, 0.3549, 0.2362, 0.3182, 0.07873, 0.3636, 0.07873, 0.3182, 0.07873, 0.1818, 0.0, 0.1364, 0.07873, 0.2273, 0.07873, 0.3636, 0.2362, 0.3636, 0.2362, 0.3182, 0.2362, 0.3182, 0.2362, 0.2727, 0.1575, 0.2727, 0.1575, 0.2273, 0.07873, 0.2273, 0.07873, 0.09091, 0.1575, 0.1364, 0.2362, 0.1818, 0.1575, 0.2727, 0.1575, 0.2273, 0.2362, 0.3182, 0.2362, 0.09091, 0.1575, 0.04546, 0.2362, 0.1364, 0.2362, 0.1818, 0.3149, 0.2273, 0.3937, 0.2727, 0.3149, 0.0, 0.3149, 0.04546, 0.3937, 0.09091, 0.3149, 0.8182, 0.3149, 0.8636, 0.3937, 0.9091, 0.3149, 0.04546, 0.3937, 0.09091, 0.4724, 0.1364, 0.3937, 0.04546, 0.3937, 0.1364, 0.3937, 0.09091, 0.3149, 0.09091, 0.3149, 0.1364, 0.3937, 0.1818, 0.3149, 0.2273, 0.3937, 0.2727, 0.4724, 0.3182, 0.3937, 0.2273, 0.3937, 0.3182, 0.3937, 0.2727, 0.3149, 0.2727, 0.3149, 0.3182, 0.3937, 0.3636, 0.3149, 0.04546, 0.2362, 0.0, 0.3149, 0.09091, 0.3149, 0.04546, 0.2362, 0.09091, 0.3149, 0.1364, 0.2362, 0.1364, 0.2362, 0.09091, 0.3149, 0.1818, 0.3149, 0.2273, 0.2362, 0.1818, 0.3149, 0.2727, 0.3149, 0.2273, 0.2362, 0.2727, 0.3149, 0.3182, 0.2362, 0.3182, 0.2362, 0.2727, 0.3149, 0.3636, 0.3149, 0.1818, 0.0, 0.1818, 0.0, 0.1364, 0.07873, 0.1364, 0.07873, 0.1364, 0.07873, 0.1364, 0.07873, 0.09091, 0.1575, 0.09091, 0.1575, 0.1364, 0.2362, 0.1818, 0.3149, 0.2273, 0.2362, 0.1364, 0.2362, 0.2273, 0.2362, 0.1818, 0.1575, 0.1818, 0.1575, 0.2273, 0.2362, 0.2727, 0.1575, 0.3182, 0.2362, 0.3182, 0.2362, 0.2727, 0.1575, 0.2727, 0.1575, 0.04546, 0.2362, 0.04546, 0.2362, 0.0, 0.3149, 0.0, 0.3149, 0.9091, 0.3149, 0.9091, 0.3149, 0.8182, 0.3149, 0.8182, 0.3149, 0.09091, 0.1575, 0.09091, 0.1575, 0.04546, 0.2362, 0.04546, 0.2362, 0.1364, 0.07873, 0.09091, 0.1575, 0.1818, 0.1575, 0.1364, 0.07873, 0.1818, 0.1575, 0.2273, 0.07873, 0.2273, 0.07873, 0.1818, 0.1575, 0.2727, 0.1575, 0.9091, 0.0, 0.8636, 0.07873, 0.9545, 0.07873, 0.8182, 0.1575, 0.8636, 0.2362, 0.9091, 0.1575, 0.8182, 0.1575, 0.7727, 0.2362, 0.8636, 0.2362, 0.7727, 0.2362, 0.8182, 0.3149, 0.8636, 0.2362, 0.8636, 0.2362, 0.8182, 0.3149, 0.9091, 0.3149, 0.8636, 0.2362, 0.9091, 0.3149, 0.9545, 0.2362, 0.8636, 0.2362, 0.9545, 0.2362, 0.9091, 0.1575, 0.9091, 0.1575, 0.9545, 0.2362, 1.0, 0.1575, 0.8636, 0.07873, 0.8182, 0.1575, 0.9091, 0.1575, 0.8636, 0.07873, 0.9091, 0.1575, 0.9545, 0.07873, 0.9545, 0.07873, 0.9091, 0.1575, 1.0, 0.1575, 0.3182, 0.2362, 0.3182, 0.2362, 0.2727, 0.1575, 0.2727, 0.1575, 0.2727, 0.1575, 0.2727, 0.1575, 0.2273, 0.07873, 0.2273, 0.07873, 0.3636, 0.2362, 0.3636, 0.2362, 0.3182, 0.2362, 0.3182, 0.2362, 0.2727, 0.1575, 0.2727, 0.1575, 0.2273, 0.07873, 0.2273, 0.07873, 0.3636, 0.2362, 0.3636, 0.2362, 0.3182, 0.2362, 0.3182, 0.2362, 0.3182, 0.2362, 0.3182, 0.2362, 0.2727, 0.1575, 0.2727, 0.1575, 0.3182, 0.2362, 0.3182, 0.2362, 0.2727, 0.1575, 0.2727, 0.1575, 0.2727, 0.1575, 0.2727, 0.1575, 0.2273, 0.07873, 0.2273, 0.07873, 0.3636, 0.2362, 0.3636, 0.2362, 0.3182, 0.2362, 0.3182, 0.2362, 0.2727, 0.1575, 0.2727, 0.1575, 0.2273, 0.07873, 0.2273, 0.07873, 0.3182, 0.2362, 0.3636, 0.3149, 0.3636, 0.2362, 0.3636, 0.2362, 0.3636, 0.2362, 0.3144, 0.2296, 0.3182, 0.2362, 0.3182, 0.2362, 0.3144, 0.2296, 0.2727, 0.1575, 0.2727, 0.1575, 0.2727, 0.1575, 0.2727, 0.1575, 0.2273, 0.07873, 0.2273, 0.07873, 0.3636, 0.2362, 0.3636, 0.2362, 0.3182, 0.2362, 0.3182, 0.2362, 0.3182, 0.2362, 0.3182, 0.2362, 0.2727, 0.1575, 0.2727, 0.1575, 0.3636, 0.2362, 0.3549, 0.2362, 0.3122, 0.2259, 0.3144, 0.2296, 0.3144, 0.2296, 0.3122, 0.2259, 0.2727, 0.1575, 0.2727, 0.1575, 0.2727, 0.1575, 0.2727, 0.1575, 0.2273, 0.07873, 0.2273, 0.07873, 0.3549, 0.2362, 0.3487, 0.2335, 0.3059, 0.2149, 0.3122, 0.2259, 0.3122, 0.2259, 0.3059, 0.2149, 0.2727, 0.1575, 0.2727, 0.1575, 0.2727, 0.1575, 0.2727, 0.1575, 0.2273, 0.07873, 0.2273, 0.07873, 0.3487, 0.2335, 0.3486, 0.2333, 0.305, 0.2133, 0.3059, 0.2149, 0.2727, 0.1575, 0.2727, 0.1575, 0.2273, 0.07873, 0.2273, 0.07873, 0.3059, 0.2149, 0.305, 0.2133, 0.2727, 0.1575, 0.2727, 0.1575, 0.3486, 0.2333, 0.3483, 0.2328, 0.3028, 0.2096, 0.305, 0.2133, 0.2727, 0.1575, 0.2727, 0.1575, 0.2273, 0.07873, 0.2273, 0.07873, 0.305, 0.2133, 0.3028, 0.2096, 0.2727, 0.1575, 0.2727, 0.1575, 0.2727, 0.1575, 0.2727, 0.1575, 0.2273, 0.07873, 0.2273, 0.07873, 0.3028, 0.2096, 0.3001, 0.2049, 0.2727, 0.1575, 0.2727, 0.1575, 0.3483, 0.2328, 0.348, 0.2322, 0.3001, 0.2049, 0.3028, 0.2096, 0.3001, 0.2049, 0.304, 0.2116, 0.2727, 0.1575, 0.2727, 0.1575, 0.348, 0.2322, 0.3549, 0.2362, 0.304, 0.2116, 0.3001, 0.2049, 0.2727, 0.1575, 0.2727, 0.1575, 0.2273, 0.07873, 0.2273, 0.07873, 0.3549, 0.2362, 0.3549, 0.2362, 0.3182, 0.2362, 0.304, 0.2116, 0.2727, 0.1575, 0.2727, 0.1575, 0.2273, 0.07873, 0.2273, 0.07873, 0.304, 0.2116, 0.3182, 0.2362, 0.2727, 0.1575, 0.2727, 0.1575, 0.3549, 0.2362, 0.3549, 0.2362, 0.3182, 0.2362, 0.3182, 0.2362, 0.2727, 0.1575, 0.2727, 0.1575, 0.1981, 0.02812, 0.2273, 0.07873, 0.3182, 0.2362, 0.3182, 0.2362, 0.2727, 0.1575, 0.2727, 0.1575, 0.2727, 0.1575, 0.2727, 0.1575, 0.2273, 0.07873, 0.1981, 0.02812, 0.3182, 0.2362, 0.3182, 0.2362, 0.2727, 0.1575, 0.2727, 0.1575, 0.3549, 0.2362, 0.3549, 0.2362, 0.3182, 0.2362, 0.3182, 0.2362, 0.2727, 0.1575, 0.2727, 0.1575, 0.2273, 0.07873, 0.3549, 0.2362, 0.3549, 0.2362, 0.3182, 0.2362, 0.3182, 0.2362, 0.3182, 0.2362, 0.2727, 0.1575, 0.3403, 0.07873, 0.3182, 0.07873, 0.3636, 0.07873, 0.3636, 0.07873, 0.3182, 0.07873, 0.3403, 0.07873, 0.3636, 0.07873, 0.3636, 0.07873, 0.3182, 0.07873, 0.3182, 0.07873, 0.3636, 0.07873, 0.3636, 0.07873, 0.3182, 0.07873, 0.3182, 0.07873, 0.3636, 0.07873, 0.3636, 0.07873, 0.3182, 0.07873, 0.3182, 0.07873, 0.3636, 0.07873, 0.3636, 0.07873, 0.3182, 0.07873, 0.3182, 0.07873, 0.3636, 0.07873, 0.3636, 0.07873, 0.3182, 0.07873, 0.3182, 0.07873, 0.3636, 0.07873, 0.3636, 0.07873, 0.3182, 0.07873, 0.3182, 0.07873, 0.3636, 0.07873, 0.3636, 0.07873, 0.3182, 0.07873, 0.3182, 0.07873, 0.3636, 0.07873, 0.3636, 0.07873, 0.3182, 0.07873, 0.3182, 0.07873, 0.3636, 0.07873, 0.3636, 0.07873, 0.3182, 0.07873, 0.3182, 0.07873, 0.3636, 0.07873, 0.3636, 0.07873, 0.3182, 0.07873, 0.3182, 0.07873, 0.3636, 0.07873, 0.3636, 0.07873, 0.3182, 0.07873, 0.3182, 0.07873, 0.3636, 0.07873, 0.3636, 0.07873, 0.3182, 0.07873, 0.3182, 0.07873, 0.3636, 0.07873, 0.3636, 0.07873, 0.3182, 0.07873, 0.3182, 0.07873, 0.3636, 0.07873, 0.3636, 0.07873, 0.3182, 0.07873, 0.3636, 0.07873, 0.3636, 0.0, 0.3483, 0.2328, 0.3532, 0.2353, 0.3541, 0.2357, 0.348, 0.2322, 0.3486, 0.2333, 0.3533, 0.2354, 0.3532, 0.2353, 0.3483, 0.2328, 0.3487, 0.2335, 0.3541, 0.2359, 0.3533, 0.2354, 0.3486, 0.2333, 0.3549, 0.2362, 0.3549, 0.2362, 0.3549, 0.2362, 0.3549, 0.2362, 0.3549, 0.2362, 0.3549, 0.2362, 0.3541, 0.2359, 0.3487, 0.2335, 0.3636, 0.2362, 0.3636, 0.2362, 0.3549, 0.2362, 0.3549, 0.2362, 0.348, 0.2322, 0.3541, 0.2357, 0.3549, 0.2362, 0.3549, 0.2362, 0.3549, 0.2362, 0.3549, 0.2362, 0.3549, 0.2362, 0.3549, 0.2362, 0.3533, 0.2354, 0.3549, 0.2362, 0.3549, 0.2362, 0.3532, 0.2353, 0.3636, 0.2362, 0.3636, 0.2362, 0.3549, 0.2362, 0.3549, 0.2362, 0.3532, 0.2353, 0.3549, 0.2362, 0.3549, 0.2362, 0.3541, 0.2357, 0.3541, 0.2357, 0.3549, 0.2362, 0.3549, 0.2362, 0.3549, 0.2362, 0.3549, 0.2362, 0.3549, 0.2362, 0.3549, 0.2362, 0.3541, 0.2359, 0.3541, 0.2359, 0.3549, 0.2362, 0.3549, 0.2362, 0.3533, 0.2354, 0.3182, 0.07873, 0.3182, 0.07873, 0.3636, 0.07873, 0.0, 0.0, 0.0, 0.0, 0.0, 0.0, 0.0, 0.0, 0.0, 0.0, 0.0, 0.0, 0.0, 0.0, 0.0, 0.0, 0.0, 0.0, 0.0, 0.0, 0.0, 0.0, 0.0, 0.0, 0.0, 0.0, 0.0, 0.0, 0.0, 0.0, 0.0, 0.0, 0.3549, 0.2362, 0.3636, 0.2362, 0.3549, 0.2362, 0.3549, 0.2362, 0.3549, 0.2362, 0.3549, 0.2362, 0.3549, 0.2362, 0.3549, 0.2362, 0.3549, 0.2362, 0.3549, 0.2362, 0.3549, 0.2362, 0.3549, 0.2362, 0.3549, 0.2362, 0.3549, 0.2362, 0.25, 0.49, 0.25, 0.25, 0.49, 0.25, 0.49, 0.25, 0.25, 0.25, 0.25, 0.01, 0.25, 0.01, 0.25, 0.25, 0.01, 0.25, 0.01, 0.25, 0.25, 0.25, 0.25, 0.49, 0.25, 0.49, 0.25, 0.25, 0.49, 0.25, 0.49, 0.25, 0.25, 0.25, 0.25, 0.01, 0.25, 0.01, 0.25, 0.25, 0.01, 0.25, 0.01, 0.25, 0.25, 0.25, 0.25, 0.49, 0.25, 0.49, 0.25, 0.25, 0.49, 0.25, 0.49, 0.25, 0.25, 0.25, 0.25, 0.01, 0.25, 0.01, 0.25, 0.25, 0.01, 0.25, 0.01, 0.25, 0.25, 0.25, 0.25, 0.49, 0.25, 0.49, 0.25, 0.25, 0.49, 0.25, 0.49, 0.25, 0.25, 0.25, 0.25, 0.01, 0.25, 0.01, 0.25, 0.25, 0.01, 0.25, 0.01, 0.25, 0.25, 0.25, 0.25, 0.49, 0.25, 0.49, 0.49, 0.25, 0.25, 0.25, 0.49, 0.25, 0.25, 0.01, 0.25, 0.25, 0.25, 0.01, 0.01, 0.25, 0.25, 0.25, 0.01, 0.25, 0.25, 0.49, 0.25, 0.25, 0.25, 0.49, 0.49, 0.25, 0.25, 0.25, 0.49, 0.25, 0.25, 0.01, 0.25, 0.25, 0.25, 0.01, 0.01, 0.25, 0.25, 0.25, 0.01, 0.25, 0.25, 0.49, 0.25, 0.25, 0.25, 0.49, 0.49, 0.25, 0.25, 0.25, 0.49, 0.25, 0.25, 0.01, 0.25, 0.25, 0.25, 0.01, 0.01, 0.25, 0.25, 0.25, 0.01, 0.25, 0.25, 0.49, 0.25, 0.25, 0.25, 0.49, 0.49, 0.25, 0.25, 0.25, 0.49, 0.25, 0.25, 0.01, 0.25, 0.25, 0.25, 0.01, 0.01, 0.25, 0.25, 0.25, 0.01, 0.25, 0.25, 0.49, 0.25, 0.25, 0.25, 0.49, 0.49, 0.25, 0.25, 0.25, 0.49, 0.25, 0.25, 0.01, 0.25, 0.25, 0.25, 0.01, 0.01, 0.25, 0.25, 0.25, 0.01, 0.25, 0.25, 0.49, 0.25, 0.25, 0.25, 0.49, 0.49, 0.25, 0.25, 0.25, 0.49, 0.25, 0.25, 0.01, 0.25, 0.25, 0.25, 0.01, 0.01, 0.25, 0.25, 0.25, 0.01, 0.25, 0.25, 0.49, 0.25, 0.25, 0.25, 0.49, 0.49, 0.25, 0.25, 0.25, 0.49, 0.25, 0.25, 0.01, 0.25, 0.25, 0.25, 0.01, 0.01, 0.25, 0.25, 0.25, 0.01, 0.25, 0.25, 0.49, 0.25, 0.25, 0.25, 0.49, 0.49, 0.25, 0.25, 0.25, 0.49, 0.25, 0.25, 0.01, 0.25, 0.25, 0.25, 0.01, 0.01, 0.25, 0.25, 0.25, 0.01, 0.25, 0.25, 0.49, 0.25, 0.25, 0.25, 0.49, 0.25, 0.25, 0.49, 0.25, 0.49, 0.25, 0.25, 0.25, 0.25, 0.01, 0.25, 0.01, 0.25, 0.25, 0.01, 0.25, 0.01, 0.25, 0.25, 0.25, 0.25, 0.49, 0.25, 0.49, 0.25, 0.25, 0.49, 0.25, 0.49, 0.25, 0.25, 0.25, 0.25, 0.01, 0.25, 0.01, 0.25, 0.25, 0.01, 0.25, 0.01, 0.25, 0.25, 0.25, 0.25, 0.49, 0.25, 0.49, 0.25, 0.25, 0.49, 0.25, 0.49, 0.25, 0.25, 0.25, 0.25, 0.01, 0.25, 0.01, 0.25, 0.25, 0.01, 0.25, 0.01, 0.25, 0.25, 0.25, 0.25, 0.49, 0.25, 0.49, 0.25, 0.25, 0.49, 0.25, 0.49, 0.25, 0.25, 0.25, 0.25, 0.01, 0.25, 0.01, 0.25, 0.25, 0.01, 0.25, 0.01, 0.25, 0.25, 0.25, 0.25, 0.49])
me_icosphere.materials.append(mat_black)
me_icosphere.materials.append(mat_glow)
me_icosphere.materials.append(mat_fleshy)
me_icosphere.materials.append(mat_white)
me_icosphere.update()
me_cone = bpy.data.meshes.new('Cone')
me_cone.from_pydata([(-0.8424, -0.4427, -0.7384), (-0.7654, -0.4818, -0.6581), (-0.8424, -0.4573, -0.5724), (-0.9194, -0.4182, -0.6526), (-0.7149, -0.1432, -0.6285), (-0.8273, -0.4502, -0.2833), (-0.7503, -0.4821, -0.2), (-0.8273, -0.4502, -0.1167), (-0.9043, -0.4184, -0.2), (-0.6997, -0.1423, -0.2), (-0.9033, -0.3889, -1.193), (-0.8263, -0.4348, -1.116), (-0.9033, -0.4178, -1.029), (-0.9803, -0.372, -1.105), (-0.7757, -0.1001, -1.057), (-0.9722, -0.2978, -1.696), (-0.8952, -0.3501, -1.624), (-0.9722, -0.3409, -1.535), (-1.049, -0.2885, -1.608), (-0.8446, -0.02186, -1.536)], [], [(0, 4, 1), (1, 4, 2), (0, 1, 2, 3), (2, 4, 3), (3, 4, 0), (5, 9, 6), (6, 9, 7), (5, 6, 7, 8), (7, 9, 8), (8, 9, 5), (10, 14, 11), (11, 14, 12), (10, 11, 12, 13), (12, 14, 13), (13, 14, 10), (15, 19, 16), (16, 19, 17), (15, 16, 17, 18), (17, 19, 18), (18, 19, 15)])
_uv = me_cone.uv_layers.new(name='UVMap')
_uv.uv.foreach_set('vector', [0.25, 0.49, 0.25, 0.25, 0.49, 0.25, 0.49, 0.25, 0.25, 0.25, 0.25, 0.01, 0.75, 0.49, 0.99, 0.25, 0.75, 0.01, 0.51, 0.25, 0.25, 0.01, 0.25, 0.25, 0.01, 0.25, 0.01, 0.25, 0.25, 0.25, 0.25, 0.49, 0.25, 0.49, 0.25, 0.25, 0.49, 0.25, 0.49, 0.25, 0.25, 0.25, 0.25, 0.01, 0.75, 0.49, 0.99, 0.25, 0.75, 0.01, 0.51, 0.25, 0.25, 0.01, 0.25, 0.25, 0.01, 0.25, 0.01, 0.25, 0.25, 0.25, 0.25, 0.49, 0.25, 0.49, 0.25, 0.25, 0.49, 0.25, 0.49, 0.25, 0.25, 0.25, 0.25, 0.01, 0.75, 0.49, 0.99, 0.25, 0.75, 0.01, 0.51, 0.25, 0.25, 0.01, 0.25, 0.25, 0.01, 0.25, 0.01, 0.25, 0.25, 0.25, 0.25, 0.49, 0.25, 0.49, 0.25, 0.25, 0.49, 0.25, 0.49, 0.25, 0.25, 0.25, 0.25, 0.01, 0.75, 0.49, 0.99, 0.25, 0.75, 0.01, 0.51, 0.25, 0.25, 0.01, 0.25, 0.25, 0.01, 0.25, 0.01, 0.25, 0.25, 0.25, 0.25, 0.49])
me_cone.materials.append(mat_white)
me_cone.update()
me_cone_001 = bpy.data.meshes.new('Cone.001')
me_cone_001.from_pydata([(-0.8424, -0.4427, -0.7384), (-0.7654, -0.4818, -0.6581), (-0.8424, -0.4573, -0.5724), (-0.9194, -0.4182, -0.6526), (-0.7149, -0.1432, -0.6285), (-0.8273, -0.4502, -0.2833), (-0.7503, -0.4821, -0.2), (-0.8273, -0.4502, -0.1167), (-0.9043, -0.4184, -0.2), (-0.6997, -0.1423, -0.2), (-0.9033, -0.3889, -1.193), (-0.8263, -0.4348, -1.116), (-0.9033, -0.4178, -1.029), (-0.9803, -0.372, -1.105), (-0.7757, -0.1001, -1.057), (-0.9722, -0.2978, -1.696), (-0.8952, -0.3501, -1.624), (-0.9722, -0.3409, -1.535), (-1.049, -0.2885, -1.608), (-0.8446, -0.02186, -1.536), (-0.8223, -0.4427, 0.7384), (-0.7453, -0.4818, 0.6581), (-0.8223, -0.4573, 0.5724), (-0.8993, -0.4182, 0.6526), (-0.6947, -0.1432, 0.6285), (-0.8273, -0.4502, 0.2833), (-0.7503, -0.4821, 0.2), (-0.8273, -0.4502, 0.1167), (-0.9043, -0.4184, 0.2), (-0.6997, -0.1423, 0.2), (-0.829, -0.3889, 1.193), (-0.752, -0.4348, 1.116), (-0.829, -0.4178, 1.029), (-0.906, -0.372, 1.105), (-0.7014, -0.1001, 1.057), (-0.8592, -0.2978, 1.696), (-0.7822, -0.3501, 1.624), (-0.8592, -0.3409, 1.535), (-0.9362, -0.2885, 1.608), (-0.7317, -0.02186, 1.536)], [], [(0, 4, 1), (1, 4, 2), (0, 1, 2, 3), (2, 4, 3), (3, 4, 0), (5, 9, 6), (6, 9, 7), (5, 6, 7, 8), (7, 9, 8), (8, 9, 5), (10, 14, 11), (11, 14, 12), (10, 11, 12, 13), (12, 14, 13), (13, 14, 10), (15, 19, 16), (16, 19, 17), (15, 16, 17, 18), (17, 19, 18), (18, 19, 15), (20, 21, 24), (21, 22, 24), (20, 23, 22, 21), (22, 23, 24), (23, 20, 24), (25, 26, 29), (26, 27, 29), (25, 28, 27, 26), (27, 28, 29), (28, 25, 29), (30, 31, 34), (31, 32, 34), (30, 33, 32, 31), (32, 33, 34), (33, 30, 34), (35, 36, 39), (36, 37, 39), (35, 38, 37, 36), (37, 38, 39), (38, 35, 39)])
_uv = me_cone_001.uv_layers.new(name='UVMap')
_uv.uv.foreach_set('vector', [0.25, 0.49, 0.25, 0.25, 0.49, 0.25, 0.49, 0.25, 0.25, 0.25, 0.25, 0.01, 0.75, 0.49, 0.99, 0.25, 0.75, 0.01, 0.51, 0.25, 0.25, 0.01, 0.25, 0.25, 0.01, 0.25, 0.01, 0.25, 0.25, 0.25, 0.25, 0.49, 0.25, 0.49, 0.25, 0.25, 0.49, 0.25, 0.49, 0.25, 0.25, 0.25, 0.25, 0.01, 0.75, 0.49, 0.99, 0.25, 0.75, 0.01, 0.51, 0.25, 0.25, 0.01, 0.25, 0.25, 0.01, 0.25, 0.01, 0.25, 0.25, 0.25, 0.25, 0.49, 0.25, 0.49, 0.25, 0.25, 0.49, 0.25, 0.49, 0.25, 0.25, 0.25, 0.25, 0.01, 0.75, 0.49, 0.99, 0.25, 0.75, 0.01, 0.51, 0.25, 0.25, 0.01, 0.25, 0.25, 0.01, 0.25, 0.01, 0.25, 0.25, 0.25, 0.25, 0.49, 0.25, 0.49, 0.25, 0.25, 0.49, 0.25, 0.49, 0.25, 0.25, 0.25, 0.25, 0.01, 0.75, 0.49, 0.99, 0.25, 0.75, 0.01, 0.51, 0.25, 0.25, 0.01, 0.25, 0.25, 0.01, 0.25, 0.01, 0.25, 0.25, 0.25, 0.25, 0.49, 0.25, 0.49, 0.49, 0.25, 0.25, 0.25, 0.49, 0.25, 0.25, 0.01, 0.25, 0.25, 0.75, 0.49, 0.51, 0.25, 0.75, 0.01, 0.99, 0.25, 0.25, 0.01, 0.01, 0.25, 0.25, 0.25, 0.01, 0.25, 0.25, 0.49, 0.25, 0.25, 0.25, 0.49, 0.49, 0.25, 0.25, 0.25, 0.49, 0.25, 0.25, 0.01, 0.25, 0.25, 0.75, 0.49, 0.51, 0.25, 0.75, 0.01, 0.99, 0.25, 0.25, 0.01, 0.01, 0.25, 0.25, 0.25, 0.01, 0.25, 0.25, 0.49, 0.25, 0.25, 0.25, 0.49, 0.49, 0.25, 0.25, 0.25, 0.49, 0.25, 0.25, 0.01, 0.25, 0.25, 0.75, 0.49, 0.51, 0.25, 0.75, 0.01, 0.99, 0.25, 0.25, 0.01, 0.01, 0.25, 0.25, 0.25, 0.01, 0.25, 0.25, 0.49, 0.25, 0.25, 0.25, 0.49, 0.49, 0.25, 0.25, 0.25, 0.49, 0.25, 0.25, 0.01, 0.25, 0.25, 0.75, 0.49, 0.51, 0.25, 0.75, 0.01, 0.99, 0.25, 0.25, 0.01, 0.01, 0.25, 0.25, 0.25, 0.01, 0.25, 0.25, 0.49, 0.25, 0.25])
me_cone_001.materials.append(mat_black)
me_cone_001.update()

# ---- objects
ob_icosphere = bpy.data.objects.new('Icosphere', me_icosphere)
ob_cone = bpy.data.objects.new('Cone', me_cone)
ob_cone_001 = bpy.data.objects.new('Cone.001', me_cone_001)

# ---- transforms, parenting, visibility, modifiers, constraints
ob_icosphere.location = (0.0, 0.0, 0.0)
ob_cone.location = (1.277, -4.258e-10, -0.4823)
_m = ob_cone.modifiers.new('Mirror', 'MIRROR')
_m.use_axis = (False, True, False)
_m = ob_cone.modifiers.new('Mirror.001', 'MIRROR')
_m.use_axis = (False, False, True)
ob_cone_001.location = (1.277, -4.258e-10, -0.4823)
_m = ob_cone_001.modifiers.new('Mirror', 'MIRROR')
_m.use_axis = (False, True, False)

# ---- collection membership
col_collection.objects.link(ob_icosphere)
col_collection.objects.link(ob_cone)
col_collection.objects.link(ob_cone_001)

# ---- scene / render settings (as saved in the file)
scene.frame_start = 1; scene.frame_end = 250; scene.frame_set(3)
scene.render.engine = 'BLENDER_EEVEE_NEXT'
scene.cycles.sampling_pattern = 'TABULATED_SOBOL'
scene.cycles.use_light_tree = False
scene.view_settings.view_transform = 'Filmic'
bpy.context.view_layer.update()

# ---- added for rendering (the .blend has no active camera and no usable light): camera, sun
cam_auto = bpy.data.cameras.new('AutoCamera')
cam_auto.lens = 50.0
cam_auto.sensor_width = 36.0
cam_auto.clip_end = 1000.0
ob_auto_camera = bpy.data.objects.new('AutoCamera', cam_auto)
scene.collection.objects.link(ob_auto_camera)
ob_auto_camera.location = (13.9376, -17.2242, 10.4175)
ob_auto_camera.rotation_euler = (1.09748, -7.21219e-08, 0.694738)
scene.camera = ob_auto_camera
light_auto_sun = bpy.data.lights.new('AutoSun', 'SUN')
light_auto_sun.energy = 3.0
light_auto_sun.angle = 0.0523599
ob_auto_sun = bpy.data.objects.new('AutoSun', light_auto_sun)
scene.collection.objects.link(ob_auto_sun)
ob_auto_sun.rotation_euler = (0.872665, 0.174533, 0.523599)
bpy.context.view_layer.update()
